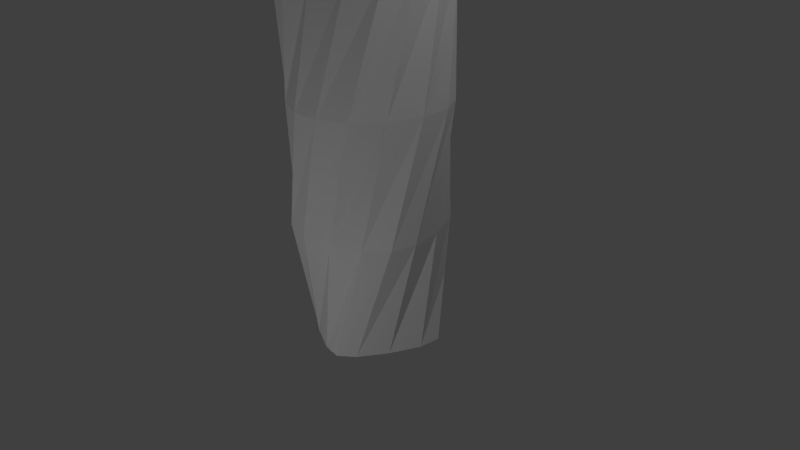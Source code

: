 # Source: WoodenPole.blend  (saved by Blender 2.75.0; exported with 4.5.12 LTS)
import bpy
from mathutils import Matrix  # noqa: F401  (used for matrix-valued properties, if any)

bpy.ops.wm.read_factory_settings(use_empty=True)
scene = bpy.context.scene
scene.name = 'Scene'

# ---- collections
col_collection_1 = bpy.data.collections.new('Collection 1'); scene.collection.children.link(col_collection_1)

# ---- materials (node trees are filled in below, after node groups)
mat_woodentoptexture = bpy.data.materials.new('woodenTopTexture')
mat_woodentoptexture.alpha_threshold = 0.0
mat_woodentoptexture.use_transparent_shadow = False
mat_woodentoptexture.roughness = 0.5
mat_woodenbarktexture = bpy.data.materials.new('woodenBarkTexture')
mat_woodenbarktexture.alpha_threshold = 0.0
mat_woodenbarktexture.use_transparent_shadow = False
mat_woodenbarktexture.roughness = 0.5
mat_woodenbarktexture.line_color = (0.0, 0.0, 0.0, 1.0)
mat_woodentoptexture_001 = bpy.data.materials.new('woodenTopTexture.001')
mat_woodentoptexture_001.alpha_threshold = 0.0
mat_woodentoptexture_001.use_transparent_shadow = False
mat_woodentoptexture_001.roughness = 0.5

# ---- material node trees

# ---- world
world_world = bpy.data.worlds.new('World'); scene.world = world_world
world_world.color = (0.05088, 0.05088, 0.05088)
world_world.use_sun_shadow = False
world_world.sun_shadow_jitter_overblur = 0.0
world_world.cycles.sampling_method = 'MANUAL'
world_world.cycles.sample_map_resolution = 256

# ---- cameras
cam_camera = bpy.data.cameras.new('Camera')
cam_camera.clip_end = 100.0
cam_camera.lens = 35.0
cam_camera.sensor_width = 32.0
cam_camera.sensor_height = 18.0
cam_camera.ortho_scale = 7.314
cam_camera.dof.focus_distance = 0.0
cam_camera.dof.aperture_fstop = 128.0

# ---- lights
light_lamp_004 = bpy.data.lights.new('Lamp.004', 'POINT')
light_lamp_004.transmission_factor = 0.0
light_lamp_004.cutoff_distance = 30.0
light_lamp_004.energy = 100.0
light_lamp_004.shadow_buffer_clip_start = 1.001
light_lamp_004.shadow_soft_size = 0.1
light_lamp_004.shadow_maximum_resolution = 0.006
light_lamp_004.use_absolute_resolution = True
light_lamp_004.cycles.use_multiple_importance_sampling = False
light_lamp_003 = bpy.data.lights.new('Lamp.003', 'POINT')
light_lamp_003.transmission_factor = 0.0
light_lamp_003.cutoff_distance = 30.0
light_lamp_003.energy = 100.0
light_lamp_003.shadow_buffer_clip_start = 1.001
light_lamp_003.shadow_soft_size = 0.1
light_lamp_003.shadow_maximum_resolution = 0.006
light_lamp_003.use_absolute_resolution = True
light_lamp_003.cycles.use_multiple_importance_sampling = False
light_lamp_002 = bpy.data.lights.new('Lamp.002', 'POINT')
light_lamp_002.transmission_factor = 0.0
light_lamp_002.cutoff_distance = 30.0
light_lamp_002.energy = 100.0
light_lamp_002.shadow_buffer_clip_start = 1.001
light_lamp_002.shadow_soft_size = 0.1
light_lamp_002.shadow_maximum_resolution = 0.006
light_lamp_002.use_absolute_resolution = True
light_lamp_002.cycles.use_multiple_importance_sampling = False
light_lamp_001 = bpy.data.lights.new('Lamp.001', 'POINT')
light_lamp_001.transmission_factor = 0.0
light_lamp_001.cutoff_distance = 30.0
light_lamp_001.energy = 100.0
light_lamp_001.shadow_buffer_clip_start = 1.001
light_lamp_001.shadow_soft_size = 0.1
light_lamp_001.shadow_maximum_resolution = 0.006
light_lamp_001.use_absolute_resolution = True
light_lamp_001.cycles.use_multiple_importance_sampling = False
light_lamp = bpy.data.lights.new('Lamp', 'POINT')
light_lamp.transmission_factor = 0.0
light_lamp.cutoff_distance = 30.0
light_lamp.energy = 100.0
light_lamp.shadow_buffer_clip_start = 1.001
light_lamp.shadow_soft_size = 0.1
light_lamp.shadow_maximum_resolution = 0.006
light_lamp.use_absolute_resolution = True
light_lamp.cycles.use_multiple_importance_sampling = False

# ---- meshes
me_cube_001 = bpy.data.meshes.new('Cube.001')
me_cube_001.from_pydata([(0.7134, 0.7134, 5.375), (0.7134, -0.7134, 5.375), (-0.7134, -0.7134, 5.375), (-0.7134, 0.7134, 5.375), (0.4364, 0.4364, 7.218), (0.4364, -0.4364, 7.218), (-0.4364, 0.4364, 7.218), (-0.4364, -0.4364, 7.218), (-1.192e-07, -1.788e-07, 9.175), (-1.192e-07, -1.788e-07, 9.175), (-1.192e-07, -1.788e-07, 9.175), (-1.192e-07, -1.788e-07, 9.175), (0.8952, 0.4004, 5.38), (0.9522, -4.439e-07, 5.382), (0.8952, -0.4004, 5.38), (0.4004, 0.8952, 5.38), (2.144e-07, 0.9522, 5.382), (-0.4004, 0.8952, 5.38), (0.4004, -0.8952, 5.38), (-4.141e-07, -0.9522, 5.382), (-0.4004, -0.8952, 5.38), (-0.8952, -0.4004, 5.38), (-0.9522, 1.506e-07, 5.382), (-0.8952, 0.4004, 5.38), (0.5473, 0.2448, 7.226), (0.5823, -3.912e-07, 7.229), (0.5473, -0.2448, 7.226), (0.2448, 0.5473, 7.226), (1.015e-07, 0.5823, 7.229), (-0.2448, 0.5473, 7.226), (0.2448, -0.5473, 7.226), (-3.362e-07, -0.5823, 7.229), (-0.2448, -0.5473, 7.226), (-0.5473, -0.2448, 7.226), (-0.5823, 4.284e-08, 7.229), (-0.5473, 0.2448, 7.226), (-0.6626, -0.6626, 5.837), (-0.5986, -0.5986, 6.298), (-0.5229, -0.5229, 6.758), (-0.5229, 0.5229, 6.758), (-0.5986, 0.5986, 6.298), (-0.6626, 0.6626, 5.837), (0.5229, 0.5229, 6.758), (0.5986, 0.5986, 6.298), (0.6626, 0.6626, 5.837), (0.6626, -0.6626, 5.837), (0.5986, -0.5986, 6.298), (0.5229, -0.5229, 6.758), (-1.192e-07, -1.788e-07, 9.175), (-1.192e-07, -1.788e-07, 9.175), (-1.192e-07, -1.788e-07, 9.175), (-1.192e-07, -1.788e-07, 9.175), (-1.192e-07, -1.788e-07, 9.175), (-1.192e-07, -1.788e-07, 9.175), (-1.192e-07, -1.788e-07, 9.175), (-1.192e-07, -1.788e-07, 9.175), (-1.192e-07, -1.788e-07, 9.175), (-1.192e-07, -1.788e-07, 9.175), (-1.192e-07, -1.788e-07, 9.175), (-1.192e-07, -1.788e-07, 9.175), (-0.3372, -0.3372, 7.708), (-0.229, -0.229, 8.198), (-0.1154, -0.1154, 8.687), (-0.1154, 0.1154, 8.687), (-0.229, 0.229, 8.198), (-0.3372, 0.3372, 7.708), (0.1154, 0.1154, 8.687), (0.229, 0.229, 8.198), (0.3372, 0.3372, 7.708), (0.3372, -0.3372, 7.708), (0.229, -0.229, 8.198), (0.1154, -0.1154, 8.687), (0.4234, -0.1895, 7.715), (0.2872, -0.1285, 8.203), (0.1448, -0.06482, 8.69), (0.4501, -3.502e-07, 7.718), (0.3055, -2.906e-07, 8.205), (0.1539, -2.384e-07, 8.691), (0.4234, 0.1895, 7.715), (0.2872, 0.1285, 8.203), (0.1448, 0.06482, 8.69), (-0.1895, -0.4234, 7.715), (-0.1285, -0.2872, 8.203), (-0.06482, -0.1448, 8.69), (-2.831e-07, -0.4501, 7.718), (-2.347e-07, -0.3055, 8.205), (-1.77e-07, -0.1539, 8.691), (0.1895, -0.4234, 7.715), (0.1285, -0.2872, 8.203), (0.06482, -0.1448, 8.69), (0.1895, 0.4234, 7.715), (0.1285, 0.2872, 8.203), (0.06482, 0.1448, 8.69), (4.843e-08, 0.4501, 7.718), (-7.451e-09, 0.3055, 8.205), (-6.147e-08, 0.1539, 8.691), (-0.1895, 0.4234, 7.715), (-0.1285, 0.2872, 8.203), (-0.06482, 0.1448, 8.69), (-1.192e-07, -1.788e-07, 9.175), (-1.192e-07, -1.788e-07, 9.175), (-1.192e-07, -1.788e-07, 9.175), (-1.192e-07, -1.788e-07, 9.175), (-1.192e-07, -1.788e-07, 9.175), (-1.192e-07, -1.788e-07, 9.175), (-1.192e-07, -1.788e-07, 9.175), (-1.192e-07, -1.788e-07, 9.175), (-1.192e-07, -1.788e-07, 9.175), (0.8319, -0.3721, 5.845), (0.751, -0.3359, 6.307), (0.6567, -0.2938, 6.768), (0.8845, -4.619e-07, 5.848), (0.7988, -4.545e-07, 6.31), (0.6981, -4.396e-07, 6.771), (0.8319, 0.3721, 5.845), (0.751, 0.3359, 6.307), (0.6567, 0.2938, 6.768), (-0.3721, -0.8319, 5.845), (-0.3359, -0.751, 6.307), (-0.2938, -0.6567, 6.768), (-4.321e-07, -0.8845, 5.848), (-4.172e-07, -0.7988, 6.31), (-3.725e-07, -0.6981, 6.771), (0.3721, -0.8319, 5.845), (0.3359, -0.751, 6.307), (0.2938, -0.6567, 6.768), (0.3721, 0.8319, 5.845), (0.3359, 0.751, 6.307), (0.2938, 0.6567, 6.768), (2.012e-07, 0.8845, 5.848), (1.788e-07, 0.7988, 6.31), (1.267e-07, 0.6981, 6.771), (-0.3721, 0.8319, 5.845), (-0.3359, 0.751, 6.307), (-0.2938, 0.6567, 6.768), (-0.4234, 0.1895, 7.715), (-0.2872, 0.1285, 8.203), (-0.1448, 0.06482, 8.69), (-0.4501, -1.118e-08, 7.718), (-0.3055, -5.96e-08, 8.205), (-0.1539, -1.192e-07, 8.691), (-0.4234, -0.1895, 7.715), (-0.2872, -0.1285, 8.203), (-0.1448, -0.06482, 8.69), (-0.8319, 0.3721, 5.845), (-0.751, 0.3359, 6.307), (-0.6567, 0.2938, 6.768), (-0.8845, 1.267e-07, 5.848), (-0.7988, 1.043e-07, 6.31), (-0.6981, 6.706e-08, 6.771), (-0.8319, -0.3721, 5.845), (-0.751, -0.3359, 6.307), (-0.6567, -0.2938, 6.768)], [], [(152, 38, 7, 33), (143, 62, 11, 57), (134, 39, 6, 29), (125, 47, 5, 30), (116, 42, 4, 24), (107, 57, 11, 56), (98, 63, 10, 53), (89, 71, 9, 54), (80, 66, 8, 48), (71, 74, 50, 9), (74, 77, 49, 50), (77, 80, 48, 49), (5, 26, 72, 69), (69, 72, 73, 70), (70, 73, 74, 71), (26, 25, 75, 72), (72, 75, 76, 73), (73, 76, 77, 74), (25, 24, 78, 75), (75, 78, 79, 76), (76, 79, 80, 77), (24, 4, 68, 78), (78, 68, 67, 79), (79, 67, 66, 80), (62, 83, 56, 11), (83, 86, 55, 56), (86, 89, 54, 55), (7, 32, 81, 60), (60, 81, 82, 61), (61, 82, 83, 62), (32, 31, 84, 81), (81, 84, 85, 82), (82, 85, 86, 83), (31, 30, 87, 84), (84, 87, 88, 85), (85, 88, 89, 86), (30, 5, 69, 87), (87, 69, 70, 88), (88, 70, 71, 89), (66, 92, 51, 8), (92, 95, 52, 51), (95, 98, 53, 52), (4, 27, 90, 68), (68, 90, 91, 67), (67, 91, 92, 66), (27, 28, 93, 90), (90, 93, 94, 91), (91, 94, 95, 92), (28, 29, 96, 93), (93, 96, 97, 94), (94, 97, 98, 95), (29, 6, 65, 96), (96, 65, 64, 97), (97, 64, 63, 98), (50, 101, 54, 9), (101, 104, 55, 54), (104, 107, 56, 55), (8, 51, 99, 48), (48, 99, 100, 49), (49, 100, 101, 50), (51, 52, 102, 99), (99, 102, 103, 100), (100, 103, 104, 101), (52, 53, 105, 102), (102, 105, 106, 103), (103, 106, 107, 104), (53, 10, 59, 105), (105, 59, 58, 106), (106, 58, 57, 107), (47, 110, 26, 5), (110, 113, 25, 26), (113, 116, 24, 25), (1, 14, 108, 45), (45, 108, 109, 46), (46, 109, 110, 47), (14, 13, 111, 108), (108, 111, 112, 109), (109, 112, 113, 110), (13, 12, 114, 111), (111, 114, 115, 112), (112, 115, 116, 113), (12, 0, 44, 114), (114, 44, 43, 115), (115, 43, 42, 116), (38, 119, 32, 7), (119, 122, 31, 32), (122, 125, 30, 31), (2, 20, 117, 36), (36, 117, 118, 37), (37, 118, 119, 38), (20, 19, 120, 117), (117, 120, 121, 118), (118, 121, 122, 119), (19, 18, 123, 120), (120, 123, 124, 121), (121, 124, 125, 122), (18, 1, 45, 123), (123, 45, 46, 124), (124, 46, 47, 125), (42, 128, 27, 4), (128, 131, 28, 27), (131, 134, 29, 28), (0, 15, 126, 44), (44, 126, 127, 43), (43, 127, 128, 42), (15, 16, 129, 126), (126, 129, 130, 127), (127, 130, 131, 128), (16, 17, 132, 129), (129, 132, 133, 130), (130, 133, 134, 131), (17, 3, 41, 132), (132, 41, 40, 133), (133, 40, 39, 134), (63, 137, 59, 10), (137, 140, 58, 59), (140, 143, 57, 58), (6, 35, 135, 65), (65, 135, 136, 64), (64, 136, 137, 63), (35, 34, 138, 135), (135, 138, 139, 136), (136, 139, 140, 137), (34, 33, 141, 138), (138, 141, 142, 139), (139, 142, 143, 140), (33, 7, 60, 141), (141, 60, 61, 142), (142, 61, 62, 143), (39, 146, 35, 6), (146, 149, 34, 35), (149, 152, 33, 34), (3, 23, 144, 41), (41, 144, 145, 40), (40, 145, 146, 39), (23, 22, 147, 144), (144, 147, 148, 145), (145, 148, 149, 146), (22, 21, 150, 147), (147, 150, 151, 148), (148, 151, 152, 149), (21, 2, 36, 150), (150, 36, 37, 151), (151, 37, 38, 152)])
_uv = me_cube_001.uv_layers.new(name='UVMap')
_uv.uv.foreach_set('vector', [0.4634, 0.514, 0.4894, 0.5071, 0.4891, 0.5573, 0.4771, 0.5607, 0.4896, 0.7118, 0.4884, 0.7095, 0.4859, 1.066, 0.4859, 1.07, 0.4253, 0.61, 0.4187, 0.5842, 0.4551, 0.5937, 0.4582, 0.6065, 0.5548, 0.559, 0.5592, 0.5851, 0.5227, 0.5941, 0.5204, 0.5817, 0.5127, 0.6493, 0.4885, 0.6545, 0.4887, 0.6285, 0.5006, 0.6261, 0.4858, 1.075, 0.4859, 1.07, 0.4859, 1.066, 0.4858, 1.064, 0.4897, 0.712, 0.4878, 0.7097, 0.4859, 1.055, 0.4859, 1.057, 0.4902, 0.7117, 0.4882, 0.7096, 0.4858, 1.052, 0.4858, 1.055, 0.4895, 0.7122, 0.4881, 0.71, 0.4859, 1.065, 0.4859, 1.069, 0.4882, 0.7096, 0.4862, 0.7119, 0.4857, 1.058, 0.4858, 1.052, 0.4862, 0.7119, 0.4875, 0.7137, 0.4858, 1.066, 0.4857, 1.058, 0.4875, 0.7137, 0.4895, 0.7122, 0.4859, 1.069, 0.4858, 1.066, 0.5227, 0.5941, 0.5194, 0.6069, 0.4999, 0.6156, 0.5013, 0.6104, 0.5013, 0.6104, 0.4999, 0.6156, 0.4907, 0.6413, 0.4916, 0.6393, 0.4916, 0.6393, 0.4907, 0.6413, 0.4862, 0.7119, 0.4882, 0.7096, 0.5194, 0.6069, 0.5117, 0.6187, 0.4974, 0.6204, 0.4999, 0.6156, 0.4999, 0.6156, 0.4974, 0.6204, 0.4906, 0.6431, 0.4907, 0.6413, 0.4907, 0.6413, 0.4906, 0.6431, 0.4875, 0.7137, 0.4862, 0.7119, 0.5117, 0.6187, 0.5006, 0.6261, 0.4934, 0.623, 0.4974, 0.6204, 0.4974, 0.6204, 0.4934, 0.623, 0.4903, 0.6433, 0.4906, 0.6431, 0.4906, 0.6431, 0.4903, 0.6433, 0.4895, 0.7122, 0.4875, 0.7137, 0.5006, 0.6261, 0.4887, 0.6285, 0.4887, 0.6236, 0.4934, 0.623, 0.4934, 0.623, 0.4887, 0.6236, 0.4886, 0.6427, 0.4903, 0.6433, 0.4903, 0.6433, 0.4886, 0.6427, 0.4881, 0.71, 0.4895, 0.7122, 0.4884, 0.7095, 0.4872, 0.7117, 0.4858, 1.064, 0.4859, 1.066, 0.4872, 0.7117, 0.489, 0.7133, 0.4858, 1.061, 0.4858, 1.064, 0.489, 0.7133, 0.4902, 0.7117, 0.4858, 1.055, 0.4858, 1.061, 0.4891, 0.5573, 0.5011, 0.5609, 0.493, 0.5984, 0.4889, 0.5967, 0.4889, 0.5967, 0.493, 0.5984, 0.489, 0.637, 0.4887, 0.6359, 0.4887, 0.6359, 0.489, 0.637, 0.4872, 0.7117, 0.4884, 0.7095, 0.5011, 0.5609, 0.5128, 0.5696, 0.4976, 0.6018, 0.493, 0.5984, 0.493, 0.5984, 0.4976, 0.6018, 0.4908, 0.6383, 0.489, 0.637, 0.489, 0.637, 0.4908, 0.6383, 0.489, 0.7133, 0.4872, 0.7117, 0.5128, 0.5696, 0.5204, 0.5817, 0.5007, 0.6061, 0.4976, 0.6018, 0.4976, 0.6018, 0.5007, 0.6061, 0.4921, 0.6389, 0.4908, 0.6383, 0.4908, 0.6383, 0.4921, 0.6389, 0.4902, 0.7117, 0.489, 0.7133, 0.5204, 0.5817, 0.5227, 0.5941, 0.5013, 0.6104, 0.5007, 0.6061, 0.5007, 0.6061, 0.5013, 0.6104, 0.4916, 0.6393, 0.4921, 0.6389, 0.4921, 0.6389, 0.4916, 0.6393, 0.4882, 0.7096, 0.4902, 0.7117, 0.4881, 0.71, 0.4868, 0.7122, 0.4858, 1.063, 0.4859, 1.065, 0.4868, 0.7122, 0.4884, 0.7137, 0.4858, 1.061, 0.4858, 1.063, 0.4884, 0.7137, 0.4897, 0.712, 0.4859, 1.057, 0.4858, 1.061, 0.4887, 0.6285, 0.4768, 0.626, 0.484, 0.623, 0.4887, 0.6236, 0.4887, 0.6236, 0.484, 0.623, 0.4868, 0.6432, 0.4886, 0.6427, 0.4886, 0.6427, 0.4868, 0.6432, 0.4868, 0.7122, 0.4881, 0.71, 0.4768, 0.626, 0.4657, 0.6184, 0.4801, 0.6203, 0.484, 0.623, 0.484, 0.623, 0.4801, 0.6203, 0.4865, 0.6431, 0.4868, 0.6432, 0.4868, 0.6432, 0.4865, 0.6431, 0.4884, 0.7137, 0.4868, 0.7122, 0.4657, 0.6184, 0.4582, 0.6065, 0.4776, 0.6155, 0.4801, 0.6203, 0.4801, 0.6203, 0.4776, 0.6155, 0.4865, 0.6413, 0.4865, 0.6431, 0.4865, 0.6431, 0.4865, 0.6413, 0.4897, 0.712, 0.4884, 0.7137, 0.4582, 0.6065, 0.4551, 0.5937, 0.4762, 0.6102, 0.4776, 0.6155, 0.4776, 0.6155, 0.4762, 0.6102, 0.4855, 0.6393, 0.4865, 0.6413, 0.4865, 0.6413, 0.4855, 0.6393, 0.4878, 0.7097, 0.4897, 0.712, 0.4857, 1.058, 0.4858, 1.064, 0.4858, 1.055, 0.4858, 1.052, 0.4858, 1.064, 0.4858, 1.069, 0.4858, 1.061, 0.4858, 1.055, 0.4858, 1.069, 0.4858, 1.075, 0.4858, 1.064, 0.4858, 1.061, 0.4859, 1.065, 0.4858, 1.063, 0.4858, 1.075, 0.4859, 1.069, 0.4859, 1.069, 0.4858, 1.075, 0.4858, 1.075, 0.4858, 1.066, 0.4858, 1.066, 0.4858, 1.075, 0.4858, 1.064, 0.4857, 1.058, 0.4858, 1.063, 0.4858, 1.061, 0.4858, 1.07, 0.4858, 1.075, 0.4858, 1.075, 0.4858, 1.07, 0.4857, 1.096, 0.4858, 1.075, 0.4858, 1.075, 0.4857, 1.096, 0.4858, 1.069, 0.4858, 1.064, 0.4858, 1.061, 0.4859, 1.057, 0.4858, 1.064, 0.4858, 1.07, 0.4858, 1.07, 0.4858, 1.064, 0.4858, 1.076, 0.4857, 1.096, 0.4857, 1.096, 0.4858, 1.076, 0.4858, 1.075, 0.4858, 1.069, 0.4859, 1.057, 0.4859, 1.055, 0.4857, 1.06, 0.4858, 1.064, 0.4858, 1.064, 0.4857, 1.06, 0.4858, 1.067, 0.4858, 1.076, 0.4858, 1.076, 0.4858, 1.067, 0.4859, 1.07, 0.4858, 1.075, 0.5592, 0.5851, 0.5522, 0.6108, 0.5194, 0.6069, 0.5227, 0.5941, 0.5522, 0.6108, 0.5358, 0.6342, 0.5117, 0.6187, 0.5194, 0.6069, 0.5358, 0.6342, 0.5127, 0.6493, 0.5006, 0.6261, 0.5117, 0.6187, 0.8467, 0.6032, 0.7992, 0.722, 0.6846, 0.6615, 0.7107, 0.5851, 0.7107, 0.5851, 0.6846, 0.6615, 0.6049, 0.6273, 0.6188, 0.5812, 0.6188, 0.5812, 0.6049, 0.6273, 0.5522, 0.6108, 0.5592, 0.5851, 0.7992, 0.722, 0.7121, 0.822, 0.6311, 0.7284, 0.6846, 0.6615, 0.6846, 0.6615, 0.6311, 0.7284, 0.5741, 0.6687, 0.6049, 0.6273, 0.6049, 0.6273, 0.5741, 0.6687, 0.5358, 0.6342, 0.5522, 0.6108, 0.7121, 0.822, 0.6006, 0.8852, 0.56, 0.7709, 0.6311, 0.7284, 0.6311, 0.7284, 0.56, 0.7709, 0.5317, 0.6953, 0.5741, 0.6687, 0.5741, 0.6687, 0.5317, 0.6953, 0.5127, 0.6493, 0.5358, 0.6342, 0.6006, 0.8852, 0.4869, 0.9059, 0.4877, 0.7851, 0.56, 0.7709, 0.56, 0.7709, 0.4877, 0.7851, 0.4882, 0.7044, 0.5317, 0.6953, 0.5317, 0.6953, 0.4882, 0.7044, 0.4885, 0.6545, 0.5127, 0.6493, 0.4894, 0.5071, 0.5153, 0.5143, 0.5011, 0.5609, 0.4891, 0.5573, 0.5153, 0.5143, 0.5396, 0.533, 0.5128, 0.5696, 0.5011, 0.5609, 0.5396, 0.533, 0.5548, 0.559, 0.5204, 0.5817, 0.5128, 0.5696, 0.4921, 0.09579, 0.6687, 0.1802, 0.5846, 0.3399, 0.4907, 0.3095, 0.4907, 0.3095, 0.5846, 0.3399, 0.5403, 0.4454, 0.4899, 0.4312, 0.4899, 0.4312, 0.5403, 0.4454, 0.5153, 0.5143, 0.4894, 0.5071, 0.6687, 0.1802, 0.7903, 0.3155, 0.6625, 0.4111, 0.5846, 0.3399, 0.5846, 0.3399, 0.6625, 0.4111, 0.5855, 0.4823, 0.5403, 0.4454, 0.5403, 0.4454, 0.5855, 0.4823, 0.5396, 0.533, 0.5153, 0.5143, 0.7903, 0.3155, 0.8467, 0.4671, 0.7043, 0.5009, 0.6625, 0.4111, 0.6625, 0.4111, 0.7043, 0.5009, 0.6123, 0.5323, 0.5855, 0.4823, 0.5855, 0.4823, 0.6123, 0.5323, 0.5548, 0.559, 0.5396, 0.533, 0.8467, 0.4671, 0.8467, 0.6032, 0.7107, 0.5851, 0.7043, 0.5009, 0.7043, 0.5009, 0.7107, 0.5851, 0.6188, 0.5812, 0.6123, 0.5323, 0.6123, 0.5323, 0.6188, 0.5812, 0.5592, 0.5851, 0.5548, 0.559, 0.4885, 0.6545, 0.4644, 0.649, 0.4768, 0.626, 0.4887, 0.6285, 0.4644, 0.649, 0.4414, 0.6336, 0.4657, 0.6184, 0.4768, 0.626, 0.4414, 0.6336, 0.4253, 0.61, 0.4582, 0.6065, 0.4657, 0.6184, 0.4869, 0.9059, 0.3734, 0.8838, 0.4155, 0.77, 0.4877, 0.7851, 0.4877, 0.7851, 0.4155, 0.77, 0.4448, 0.6948, 0.4882, 0.7044, 0.4882, 0.7044, 0.4448, 0.6948, 0.4644, 0.649, 0.4885, 0.6545, 0.3734, 0.8838, 0.2628, 0.8192, 0.345, 0.7265, 0.4155, 0.77, 0.4155, 0.77, 0.345, 0.7265, 0.4028, 0.6676, 0.4448, 0.6948, 0.4448, 0.6948, 0.4028, 0.6676, 0.4414, 0.6336, 0.4644, 0.649, 0.2628, 0.8192, 0.177, 0.718, 0.2923, 0.659, 0.345, 0.7265, 0.345, 0.7265, 0.2923, 0.659, 0.3724, 0.6259, 0.4028, 0.6676, 0.4028, 0.6676, 0.3724, 0.6259, 0.4253, 0.61, 0.4414, 0.6336, 0.177, 0.718, 0.1309, 0.5986, 0.2672, 0.5823, 0.2923, 0.659, 0.2923, 0.659, 0.2672, 0.5823, 0.3592, 0.5796, 0.3724, 0.6259, 0.3724, 0.6259, 0.3592, 0.5796, 0.4187, 0.5842, 0.4253, 0.61, 0.4878, 0.7097, 0.486, 0.7118, 0.4857, 1.06, 0.4859, 1.055, 0.486, 0.7118, 0.4874, 0.7134, 0.4858, 1.067, 0.4857, 1.06, 0.4874, 0.7134, 0.4896, 0.7118, 0.4859, 1.07, 0.4858, 1.067, 0.4551, 0.5937, 0.4576, 0.5813, 0.4769, 0.606, 0.4762, 0.6102, 0.4762, 0.6102, 0.4769, 0.606, 0.4851, 0.6389, 0.4855, 0.6393, 0.4855, 0.6393, 0.4851, 0.6389, 0.486, 0.7118, 0.4878, 0.7097, 0.4576, 0.5813, 0.4653, 0.5693, 0.4801, 0.6017, 0.4769, 0.606, 0.4769, 0.606, 0.4801, 0.6017, 0.4865, 0.6384, 0.4851, 0.6389, 0.4851, 0.6389, 0.4865, 0.6384, 0.4874, 0.7134, 0.486, 0.7118, 0.4653, 0.5693, 0.4771, 0.5607, 0.4848, 0.5983, 0.4801, 0.6017, 0.4801, 0.6017, 0.4848, 0.5983, 0.4882, 0.637, 0.4865, 0.6384, 0.4865, 0.6384, 0.4882, 0.637, 0.4896, 0.7118, 0.4874, 0.7134, 0.4771, 0.5607, 0.4891, 0.5573, 0.4889, 0.5967, 0.4848, 0.5983, 0.4848, 0.5983, 0.4889, 0.5967, 0.4887, 0.6359, 0.4882, 0.637, 0.4882, 0.637, 0.4887, 0.6359, 0.4884, 0.7095, 0.4896, 0.7118, 0.4187, 0.5842, 0.4234, 0.5581, 0.4576, 0.5813, 0.4551, 0.5937, 0.4234, 0.5581, 0.439, 0.5323, 0.4653, 0.5693, 0.4576, 0.5813, 0.439, 0.5323, 0.4634, 0.514, 0.4771, 0.5607, 0.4653, 0.5693, 0.1309, 0.5986, 0.1327, 0.4625, 0.2747, 0.4982, 0.2672, 0.5823, 0.2672, 0.5823, 0.2747, 0.4982, 0.3663, 0.5307, 0.3592, 0.5796, 0.3592, 0.5796, 0.3663, 0.5307, 0.4234, 0.5581, 0.4187, 0.5842, 0.1327, 0.4625, 0.1911, 0.3117, 0.3176, 0.4089, 0.2747, 0.4982, 0.2747, 0.4982, 0.3176, 0.4089, 0.3937, 0.4811, 0.3663, 0.5307, 0.3663, 0.5307, 0.3937, 0.4811, 0.439, 0.5323, 0.4234, 0.5581, 0.1911, 0.3117, 0.3144, 0.1779, 0.3964, 0.3387, 0.3176, 0.4089, 0.3176, 0.4089, 0.3964, 0.3387, 0.4393, 0.4447, 0.3937, 0.4811, 0.3937, 0.4811, 0.4393, 0.4447, 0.4634, 0.514, 0.439, 0.5323, 0.3144, 0.1779, 0.4921, 0.09579, 0.4907, 0.3095, 0.3964, 0.3387, 0.3964, 0.3387, 0.4907, 0.3095, 0.4899, 0.4312, 0.4393, 0.4447, 0.4393, 0.4447, 0.4899, 0.4312, 0.4894, 0.5071, 0.4634, 0.514])
me_cube_001.materials.append(mat_woodentoptexture)
me_cube_001.use_remesh_preserve_volume = False
me_cube_001.use_remesh_preserve_attributes = False
me_cube_001.use_mirror_vertex_groups = False
me_cube_001.update()
me_cube = bpy.data.meshes.new('Cube')
me_cube.from_pydata([(0.6659, 0.6669, -1.0), (0.6659, -0.6669, -1.0), (-0.6659, -0.6669, -1.0), (-0.6659, 0.6669, -1.0), (0.7134, 0.7134, 5.375), (0.7134, -0.7134, 5.375), (-0.7134, -0.7134, 5.375), (-0.7134, 0.7134, 5.375), (0.7394, 0.4196, -1.021), (0.7615, -7.051e-08, -1.028), (0.7394, -0.4196, -1.021), (0.4184, 0.7411, -1.021), (1.694e-07, 0.7636, -1.028), (-0.4184, 0.7411, -1.021), (0.7241, 0.7245, 0.5625), (0.7515, 0.7516, 2.146), (0.7452, 0.7452, 3.75), (0.4184, -0.7411, -1.021), (-9.178e-08, -0.7636, -1.028), (-0.4184, -0.7411, -1.021), (0.7241, -0.7245, 0.5625), (0.7515, -0.7516, 2.146), (0.7452, -0.7452, 3.75), (-0.7394, -0.4196, -1.021), (-0.7615, 2.173e-07, -1.028), (-0.7394, 0.4196, -1.021), (-0.7241, -0.7245, 0.5625), (-0.7515, -0.7516, 2.146), (-0.7452, -0.7452, 3.75), (-0.7241, 0.7245, 0.5625), (-0.7515, 0.7516, 2.146), (-0.7452, 0.7452, 3.75), (0.8952, 0.4004, 5.38), (0.9522, -4.439e-07, 5.382), (0.8952, -0.4004, 5.38), (0.4004, 0.8952, 5.38), (2.144e-07, 0.9522, 5.382), (-0.4004, 0.8952, 5.38), (0.4004, -0.8952, 5.38), (-4.141e-07, -0.9522, 5.382), (-0.4004, -0.8952, 5.38), (-0.8952, -0.4004, 5.38), (-0.9522, 1.506e-07, 5.382), (-0.8952, 0.4004, 5.38), (0.4189, 0.9342, 3.748), (2.305e-07, 0.9933, 3.747), (-0.4189, 0.9342, 3.748), (0.4248, 0.9366, 2.135), (2.13e-07, 0.9925, 2.131), (-0.4248, 0.9366, 2.135), (0.4186, 0.8786, 0.5451), (2.045e-07, 0.9263, 0.5392), (-0.4186, 0.8786, 0.5451), (-0.878, -0.419, 0.5451), (-0.9256, 2.157e-07, 0.5392), (-0.878, 0.419, 0.5451), (-0.9365, -0.4248, 2.135), (-0.9923, 1.995e-07, 2.131), (-0.9365, 0.4248, 2.135), (-0.9342, -0.4189, 3.748), (-0.9933, 1.887e-07, 3.747), (-0.9342, 0.4189, 3.748), (0.4186, -0.8786, 0.5451), (-1.769e-07, -0.9263, 0.5392), (-0.4186, -0.8786, 0.5451), (0.4248, -0.9366, 2.135), (-2.812e-07, -0.9925, 2.131), (-0.4248, -0.9366, 2.135), (0.4189, -0.9342, 3.748), (-3.397e-07, -0.9933, 3.747), (-0.4189, -0.9342, 3.748), (0.878, 0.419, 0.5451), (0.9256, -1.64e-07, 0.5392), (0.878, -0.419, 0.5451), (0.9365, 0.4248, 2.135), (0.9923, -2.831e-07, 2.131), (0.9365, -0.4248, 2.135), (0.9342, 0.4189, 3.748), (0.9933, -3.665e-07, 3.747), (0.9342, -0.4189, 3.748), (0.5103, 0.514, -1.049), (1.167e-07, 0.5187, -1.058), (-0.5103, 0.514, -1.049), (0.5138, 2.826e-08, -1.059), (0.0, 1.161e-07, -1.07), (-0.5138, 2.04e-07, -1.059), (0.5103, -0.514, -1.049), (2.512e-09, -0.5187, -1.058), (-0.5103, -0.514, -1.049)], [], [(88, 19, 2, 23), (79, 34, 5, 22), (70, 40, 6, 28), (61, 43, 7, 31), (52, 13, 3, 29), (37, 46, 31, 7), (46, 49, 30, 31), (49, 52, 29, 30), (4, 16, 44, 35), (35, 44, 45, 36), (36, 45, 46, 37), (16, 15, 47, 44), (44, 47, 48, 45), (45, 48, 49, 46), (15, 14, 50, 47), (47, 50, 51, 48), (48, 51, 52, 49), (14, 0, 11, 50), (50, 11, 12, 51), (51, 12, 13, 52), (25, 55, 29, 3), (55, 58, 30, 29), (58, 61, 31, 30), (2, 26, 53, 23), (23, 53, 54, 24), (24, 54, 55, 25), (26, 27, 56, 53), (53, 56, 57, 54), (54, 57, 58, 55), (27, 28, 59, 56), (56, 59, 60, 57), (57, 60, 61, 58), (28, 6, 41, 59), (59, 41, 42, 60), (60, 42, 43, 61), (19, 64, 26, 2), (64, 67, 27, 26), (67, 70, 28, 27), (1, 20, 62, 17), (17, 62, 63, 18), (18, 63, 64, 19), (20, 21, 65, 62), (62, 65, 66, 63), (63, 66, 67, 64), (21, 22, 68, 65), (65, 68, 69, 66), (66, 69, 70, 67), (22, 5, 38, 68), (68, 38, 39, 69), (69, 39, 40, 70), (10, 73, 20, 1), (73, 76, 21, 20), (76, 79, 22, 21), (0, 14, 71, 8), (8, 71, 72, 9), (9, 72, 73, 10), (14, 15, 74, 71), (71, 74, 75, 72), (72, 75, 76, 73), (15, 16, 77, 74), (74, 77, 78, 75), (75, 78, 79, 76), (16, 4, 32, 77), (77, 32, 33, 78), (78, 33, 34, 79), (13, 82, 25, 3), (82, 85, 24, 25), (85, 88, 23, 24), (0, 8, 80, 11), (11, 80, 81, 12), (12, 81, 82, 13), (8, 9, 83, 80), (80, 83, 84, 81), (81, 84, 85, 82), (9, 10, 86, 83), (83, 86, 87, 84), (84, 87, 88, 85), (10, 1, 17, 86), (86, 17, 18, 87), (87, 18, 19, 88)])
_uv = me_cube.uv_layers.new(name='UVMap')
_uv.uv.foreach_set('vector', [0.1823, 0.1481, 0.02939, 0.199, 0.08552, 0.03857, 0.2509, 9.984e-05, 0.06012, 0.7456, 0.06363, 0.9999, 0.007958, 0.9986, 0.002103, 0.7455, 0.8101, 0.7456, 0.8136, 0.9999, 0.7579, 0.9986, 0.7521, 0.7455, 0.3101, 0.7456, 0.3136, 0.9999, 0.258, 0.9986, 0.2521, 0.7455, 0.696, 0.2451, 0.6921, 0.0004864, 0.7318, 0.003104, 0.7438, 0.2468, 0.6968, 0.999, 0.6995, 0.7446, 0.75, 0.7438, 0.7453, 0.997, 0.6995, 0.7446, 0.6993, 0.4932, 0.75, 0.4937, 0.75, 0.7438, 0.6993, 0.4932, 0.696, 0.2451, 0.7438, 0.2468, 0.75, 0.4937, 0.5079, 0.9986, 0.5021, 0.7455, 0.5601, 0.7456, 0.5636, 0.9999, 0.5636, 0.9999, 0.5601, 0.7456, 0.631, 0.7452, 0.6313, 1.0, 0.6313, 1.0, 0.631, 0.7452, 0.6995, 0.7446, 0.6968, 0.999, 0.5021, 0.7455, 0.5, 0.4955, 0.558, 0.4942, 0.5601, 0.7456, 0.5601, 0.7456, 0.558, 0.4942, 0.6298, 0.4934, 0.631, 0.7452, 0.631, 0.7452, 0.6298, 0.4934, 0.6993, 0.4932, 0.6995, 0.7446, 0.5, 0.4955, 0.5029, 0.2485, 0.5568, 0.2461, 0.558, 0.4942, 0.558, 0.4942, 0.5568, 0.2461, 0.6273, 0.2449, 0.6298, 0.4934, 0.6298, 0.4934, 0.6273, 0.2449, 0.696, 0.2451, 0.6993, 0.4932, 0.5029, 0.2485, 0.5103, 0.00467, 0.5529, 0.00147, 0.5568, 0.2461, 0.5568, 0.2461, 0.5529, 0.00147, 0.623, 0.0, 0.6273, 0.2449, 0.6273, 0.2449, 0.623, 0.0, 0.6921, 0.0004864, 0.696, 0.2451, 0.3027, 0.001478, 0.3067, 0.2461, 0.2528, 0.2486, 0.2601, 0.004681, 0.3067, 0.2461, 0.308, 0.4942, 0.25, 0.4955, 0.2528, 0.2486, 0.308, 0.4942, 0.3101, 0.7456, 0.2521, 0.7455, 0.25, 0.4955, 0.482, 0.003095, 0.4938, 0.2468, 0.446, 0.2451, 0.4423, 0.0004808, 0.4423, 0.0004808, 0.446, 0.2451, 0.3773, 0.2449, 0.3729, 0.0, 0.3729, 0.0, 0.3773, 0.2449, 0.3067, 0.2461, 0.3027, 0.001478, 0.4938, 0.2468, 0.5, 0.4937, 0.4493, 0.4932, 0.446, 0.2451, 0.446, 0.2451, 0.4493, 0.4932, 0.3798, 0.4934, 0.3773, 0.2449, 0.3773, 0.2449, 0.3798, 0.4934, 0.308, 0.4942, 0.3067, 0.2461, 0.5, 0.4937, 0.5, 0.7438, 0.4495, 0.7446, 0.4493, 0.4932, 0.4493, 0.4932, 0.4495, 0.7446, 0.381, 0.7452, 0.3798, 0.4934, 0.3798, 0.4934, 0.381, 0.7452, 0.3101, 0.7456, 0.308, 0.4942, 0.5, 0.7438, 0.4953, 0.9969, 0.4468, 0.999, 0.4495, 0.7446, 0.4495, 0.7446, 0.4468, 0.999, 0.3814, 1.0, 0.381, 0.7452, 0.381, 0.7452, 0.3814, 1.0, 0.3136, 0.9999, 0.3101, 0.7456, 0.8029, 0.00147, 0.8067, 0.2461, 0.7529, 0.2485, 0.7603, 0.00467, 0.8067, 0.2461, 0.808, 0.4942, 0.75, 0.4955, 0.7529, 0.2485, 0.808, 0.4942, 0.8101, 0.7456, 0.7521, 0.7455, 0.75, 0.4955, 0.9818, 0.003104, 0.9938, 0.2468, 0.946, 0.2451, 0.9421, 0.0004864, 0.9421, 0.0004864, 0.946, 0.2451, 0.8773, 0.2449, 0.873, 0.0, 0.873, 0.0, 0.8773, 0.2449, 0.8067, 0.2461, 0.8029, 0.00147, 0.9938, 0.2468, 1.0, 0.4937, 0.9493, 0.4932, 0.946, 0.2451, 0.946, 0.2451, 0.9493, 0.4932, 0.8798, 0.4934, 0.8773, 0.2449, 0.8773, 0.2449, 0.8798, 0.4934, 0.808, 0.4942, 0.8067, 0.2461, 1.0, 0.4937, 1.0, 0.7438, 0.9495, 0.7446, 0.9493, 0.4932, 0.9493, 0.4932, 0.9495, 0.7446, 0.881, 0.7452, 0.8798, 0.4934, 0.8798, 0.4934, 0.881, 0.7452, 0.8101, 0.7456, 0.808, 0.4942, 1.0, 0.7438, 0.9953, 0.997, 0.9468, 0.999, 0.9495, 0.7446, 0.9495, 0.7446, 0.9468, 0.999, 0.8813, 1.0, 0.881, 0.7452, 0.881, 0.7452, 0.8813, 1.0, 0.8136, 0.9999, 0.8101, 0.7456, 0.05266, 0.001478, 0.05665, 0.2461, 0.002808, 0.2486, 0.01008, 0.004681, 0.05665, 0.2461, 0.058, 0.4942, 0.0, 0.4955, 0.002808, 0.2486, 0.058, 0.4942, 0.06012, 0.7456, 0.002103, 0.7455, 0.0, 0.4955, 0.2319, 0.003095, 0.2438, 0.2468, 0.196, 0.2451, 0.1922, 0.0004808, 0.1922, 0.0004808, 0.196, 0.2451, 0.1273, 0.2449, 0.1229, 0.0, 0.1229, 0.0, 0.1273, 0.2449, 0.05665, 0.2461, 0.05266, 0.001478, 0.2438, 0.2468, 0.25, 0.4937, 0.1993, 0.4932, 0.196, 0.2451, 0.196, 0.2451, 0.1993, 0.4932, 0.1298, 0.4934, 0.1273, 0.2449, 0.1273, 0.2449, 0.1298, 0.4934, 0.058, 0.4942, 0.05665, 0.2461, 0.25, 0.4937, 0.25, 0.7438, 0.1995, 0.7446, 0.1993, 0.4932, 0.1993, 0.4932, 0.1995, 0.7446, 0.131, 0.7452, 0.1298, 0.4934, 0.1298, 0.4934, 0.131, 0.7452, 0.06012, 0.7456, 0.058, 0.4942, 0.25, 0.7438, 0.2453, 0.9969, 0.1968, 0.999, 0.1995, 0.7446, 0.1995, 0.7446, 0.1968, 0.999, 0.1314, 1.0, 0.131, 0.7452, 0.131, 0.7452, 0.1314, 1.0, 0.06363, 0.9999, 0.06012, 0.7456, 0.9996, 0.2503, 0.8528, 0.1835, 0.8003, 0.02914, 0.9607, 0.08483, 0.8528, 0.1835, 0.5177, 0.1632, 0.5263, 9.988e-05, 0.8003, 0.02914, 0.5177, 0.1632, 0.1823, 0.1481, 0.2509, 9.984e-05, 0.5263, 9.988e-05, 0.9145, 0.9587, 0.7491, 0.9972, 0.8177, 0.8492, 0.9706, 0.7982, 0.9706, 0.7982, 0.8177, 0.8492, 0.8387, 0.5165, 0.9999, 0.525, 0.9999, 0.525, 0.8387, 0.5165, 0.8528, 0.1835, 0.9996, 0.2503, 0.7491, 0.9972, 0.4737, 0.9972, 0.4823, 0.834, 0.8177, 0.8492, 0.8177, 0.8492, 0.4823, 0.834, 0.5, 0.4986, 0.8387, 0.5165, 0.8387, 0.5165, 0.5, 0.4986, 0.5177, 0.1632, 0.8528, 0.1835, 0.4737, 0.9972, 0.1997, 0.9681, 0.1472, 0.8137, 0.4823, 0.834, 0.4823, 0.834, 0.1472, 0.8137, 0.1613, 0.4807, 0.5, 0.4986, 0.5, 0.4986, 0.1613, 0.4807, 0.1823, 0.1481, 0.5177, 0.1632, 0.1997, 0.9681, 0.03933, 0.9124, 0.0004328, 0.7469, 0.1472, 0.8137, 0.1472, 0.8137, 0.0004328, 0.7469, 9.984e-05, 0.4722, 0.1613, 0.4807, 0.1613, 0.4807, 9.984e-05, 0.4722, 0.02939, 0.199, 0.1823, 0.1481])
me_cube.materials.append(mat_woodenbarktexture)
me_cube.materials.append(mat_woodentoptexture_001)
me_cube.use_remesh_preserve_volume = False
me_cube.use_remesh_preserve_attributes = False
me_cube.use_mirror_vertex_groups = False
me_cube.update()

# ---- objects
ob_lamp_004 = bpy.data.objects.new('Lamp.004', light_lamp_004)
ob_lamp_003 = bpy.data.objects.new('Lamp.003', light_lamp_003)
ob_lamp_002 = bpy.data.objects.new('Lamp.002', light_lamp_002)
ob_lamp_001 = bpy.data.objects.new('Lamp.001', light_lamp_001)
ob_point = bpy.data.objects.new('Point', me_cube_001)
ob_base = bpy.data.objects.new('Base', me_cube)
ob_lamp = bpy.data.objects.new('Lamp', light_lamp)
ob_camera = bpy.data.objects.new('Camera', cam_camera)

# ---- transforms, parenting, visibility, modifiers, constraints
ob_lamp_004.location = (1.899, -5.214, -0.1982)
ob_lamp_004.rotation_euler = (0.6503, 0.05522, 1.866)
ob_lamp_004.scale = (0.2626, 0.2626, 0.2626)
ob_lamp_004.lock_rotations_4d = False
ob_lamp_004.empty_display_type = 'ARROWS'
ob_lamp_004.color = (0.0, 0.0, 0.0, 0.0)
ob_lamp_004.lineart.crease_threshold = 0.0
ob_lamp_003.location = (-8.486, -7.11, -4.167)
ob_lamp_003.rotation_euler = (0.6503, 0.05522, 1.866)
ob_lamp_003.scale = (0.2626, 0.2626, 0.2626)
ob_lamp_003.lock_rotations_4d = False
ob_lamp_003.empty_display_type = 'ARROWS'
ob_lamp_003.color = (0.0, 0.0, 0.0, 0.0)
ob_lamp_003.lineart.crease_threshold = 0.0
ob_lamp_002.location = (-1.941, 6.583, 0.2767)
ob_lamp_002.rotation_euler = (0.6503, 0.05522, 1.866)
ob_lamp_002.scale = (0.1076, 0.1076, 0.1076)
ob_lamp_002.lock_rotations_4d = False
ob_lamp_002.empty_display_type = 'ARROWS'
ob_lamp_002.color = (0.0, 0.0, 0.0, 0.0)
ob_lamp_002.lineart.crease_threshold = 0.0
ob_lamp_001.location = (-3.58, 1.91, 6.346)
ob_lamp_001.rotation_euler = (0.6503, 0.05522, 1.866)
ob_lamp_001.lock_rotations_4d = False
ob_lamp_001.empty_display_type = 'ARROWS'
ob_lamp_001.color = (0.0, 0.0, 0.0, 0.0)
ob_lamp_001.lineart.crease_threshold = 0.0
ob_point.location = (0.0, 0.0, 0.0)
ob_point.lock_rotations_4d = False
ob_point.empty_display_type = 'ARROWS'
ob_point.lineart.crease_threshold = 0.0
_m = ob_point.modifiers.new('SimpleDeform', 'SIMPLE_DEFORM')
_m.deform_axis = 'Z'
ob_base.location = (0.0, 0.0, 0.0)
ob_base.lock_rotations_4d = False
ob_base.empty_display_type = 'ARROWS'
ob_base.lineart.crease_threshold = 0.0
_m = ob_base.modifiers.new('SimpleDeform', 'SIMPLE_DEFORM')
_m.deform_axis = 'Z'
_m.factor = 3.142
_m.angle = 3.142
ob_lamp.location = (4.076, 1.005, 5.904)
ob_lamp.rotation_euler = (0.6503, 0.05522, 1.866)
ob_lamp.lock_rotations_4d = False
ob_lamp.empty_display_type = 'ARROWS'
ob_lamp.color = (0.0, 0.0, 0.0, 0.0)
ob_lamp.lineart.crease_threshold = 0.0
ob_camera.location = (7.481, -6.508, 5.344)
ob_camera.rotation_euler = (1.109, 0.01082, 0.8149)
ob_camera.lock_rotations_4d = False
ob_camera.empty_display_type = 'ARROWS'
ob_camera.color = (0.0, 0.0, 0.0, 0.0)
ob_camera.display_type = 'WIRE'
ob_camera.lineart.crease_threshold = 0.0

# ---- collection membership
col_collection_1.objects.link(ob_lamp_004)
col_collection_1.objects.link(ob_lamp_003)
col_collection_1.objects.link(ob_lamp_002)
col_collection_1.objects.link(ob_lamp_001)
col_collection_1.objects.link(ob_point)
col_collection_1.objects.link(ob_base)
col_collection_1.objects.link(ob_lamp)
col_collection_1.objects.link(ob_camera)

# ---- scene / render settings (as saved in the file)
scene.camera = ob_camera
scene.frame_start = 1; scene.frame_end = 250; scene.frame_set(1)
scene.render.engine = 'BLENDER_EEVEE_NEXT'
scene.render.resolution_percentage = 50
scene.render.dither_intensity = 0.0
scene.cycles.use_denoising = False
scene.cycles.samples = 10
scene.cycles.sampling_pattern = 'TABULATED_SOBOL'
scene.cycles.light_sampling_threshold = 0.0
scene.cycles.use_adaptive_sampling = False
scene.cycles.use_light_tree = False
scene.cycles.blur_glossy = 0.0
scene.cycles.pixel_filter_type = 'GAUSSIAN'
scene.cycles.sample_clamp_indirect = 0.0
scene.view_settings.view_transform = 'Standard'
bpy.context.view_layer.update()
